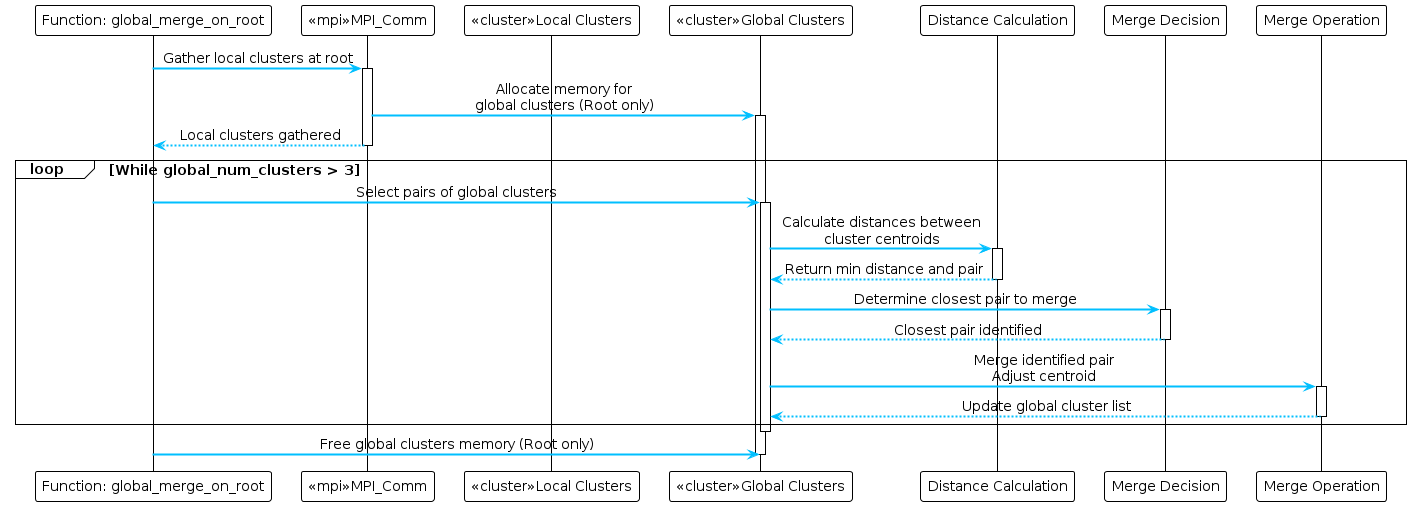

The diagram above was rendered by PlantUML. Its source (embedded in the PNG):
@startuml
!theme plain

skinparam participant {
    BackgroundColor<<cluster>> LightBlue
    BackgroundColor<<mpi>> Wheat
    BorderColor Black
    Shadowing false
}
skinparam ArrowColor DeepSkyBlue
skinparam ArrowThickness 2
skinparam DefaultFontSize 14
skinparam DefaultTextAlignment center

participant "Function: global_merge_on_root" as GlobalMerge
participant "<<mpi>>MPI_Comm" as MPIComm
participant "<<cluster>>Local Clusters" as LocalClusters
participant "<<cluster>>Global Clusters" as GlobalClusters
participant "Distance Calculation" as DistCalc
participant "Merge Decision" as MergeDec
participant "Merge Operation" as MergeOp

GlobalMerge -> MPIComm : Gather local clusters at root
activate MPIComm
MPIComm -> GlobalClusters : Allocate memory for\nglobal clusters (Root only)
activate GlobalClusters
MPIComm --> GlobalMerge : Local clusters gathered
deactivate MPIComm

loop While global_num_clusters > 3
    GlobalMerge -> GlobalClusters : Select pairs of global clusters
    activate GlobalClusters
    GlobalClusters -> DistCalc : Calculate distances between\ncluster centroids
    activate DistCalc
    DistCalc --> GlobalClusters : Return min distance and pair
    deactivate DistCalc
    GlobalClusters -> MergeDec : Determine closest pair to merge
    activate MergeDec
    MergeDec --> GlobalClusters : Closest pair identified
    deactivate MergeDec
    GlobalClusters -> MergeOp : Merge identified pair\nAdjust centroid
    activate MergeOp
    MergeOp --> GlobalClusters : Update global cluster list
    deactivate MergeOp
end
deactivate GlobalClusters

GlobalMerge -> GlobalClusters : Free global clusters memory (Root only)
deactivate GlobalClusters
@enduml